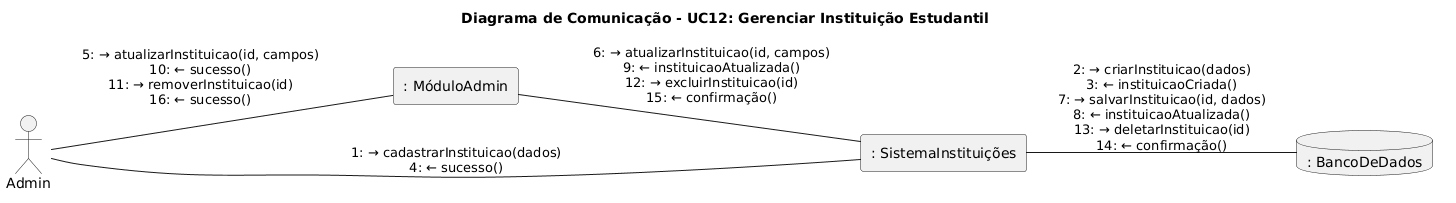

The diagram above was rendered by PlantUML. Its source (embedded in the PNG):
@startuml
left to right direction
skinparam nodesep 80
skinparam ranksep 60

title Diagrama de Comunicação - UC12: Gerenciar Instituição Estudantil

actor     "Admin"                 as ADM
rectangle ": MóduloAdmin"         as MA
rectangle ": SistemaInstituições" as SI
database  ": BancoDeDados"        as BD

ADM -- SI : "1: → cadastrarInstituicao(dados)\n4: ← sucesso()"
ADM -- MA : "5: → atualizarInstituicao(id, campos)\n10: ← sucesso()\n11: → removerInstituicao(id)\n16: ← sucesso()"
MA  -- SI : "6: → atualizarInstituicao(id, campos)\n9: ← instituicaoAtualizada()\n12: → excluirInstituicao(id)\n15: ← confirmação()"
SI  -- BD : "2: → criarInstituicao(dados)\n3: ← instituicaoCriada()\n7: → salvarInstituicao(id, dados)\n8: ← instituicaoAtualizada()\n13: → deletarInstituicao(id)\n14: ← confirmação()"
@enduml